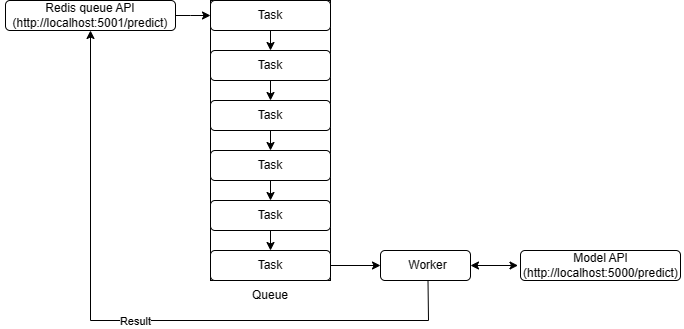

The diagram above was exported from draw.io. Its source (the exported page's mxGraphModel, read from the mxfile embedded in the PNG):
<mxGraphModel dx="710" dy="406" grid="1" gridSize="10" guides="1" tooltips="1" connect="1" arrows="1" fold="1" page="1" pageScale="1" pageWidth="827" pageHeight="1169" math="0" shadow="0">
  <root>
    <mxCell id="WIyWlLk6GJQsqaUBKTNV-0" />
    <mxCell id="WIyWlLk6GJQsqaUBKTNV-1" parent="WIyWlLk6GJQsqaUBKTNV-0" />
    <mxCell id="TgSq8X24N6mIAmBTodF2-1" value="" style="rounded=0;whiteSpace=wrap;html=1;" vertex="1" parent="WIyWlLk6GJQsqaUBKTNV-1">
      <mxGeometry x="270" y="160" width="120" height="280" as="geometry" />
    </mxCell>
    <mxCell id="TgSq8X24N6mIAmBTodF2-2" value="" style="rounded=1;whiteSpace=wrap;html=1;" vertex="1" parent="WIyWlLk6GJQsqaUBKTNV-1">
      <mxGeometry x="270" y="160" width="120" height="30" as="geometry" />
    </mxCell>
    <mxCell id="TgSq8X24N6mIAmBTodF2-3" value="Queue" style="text;html=1;strokeColor=none;fillColor=none;align=center;verticalAlign=middle;whiteSpace=wrap;rounded=0;" vertex="1" parent="WIyWlLk6GJQsqaUBKTNV-1">
      <mxGeometry x="300" y="440" width="60" height="30" as="geometry" />
    </mxCell>
    <mxCell id="TgSq8X24N6mIAmBTodF2-4" value="" style="endArrow=classic;html=1;rounded=0;exitX=0.5;exitY=1;exitDx=0;exitDy=0;" edge="1" parent="WIyWlLk6GJQsqaUBKTNV-1" source="TgSq8X24N6mIAmBTodF2-2">
      <mxGeometry width="50" height="50" relative="1" as="geometry">
        <mxPoint x="280" y="360" as="sourcePoint" />
        <mxPoint x="330" y="210" as="targetPoint" />
      </mxGeometry>
    </mxCell>
    <mxCell id="TgSq8X24N6mIAmBTodF2-5" value="Task" style="text;html=1;strokeColor=none;fillColor=none;align=center;verticalAlign=middle;whiteSpace=wrap;rounded=0;" vertex="1" parent="WIyWlLk6GJQsqaUBKTNV-1">
      <mxGeometry x="300" y="160" width="60" height="30" as="geometry" />
    </mxCell>
    <mxCell id="TgSq8X24N6mIAmBTodF2-9" value="" style="rounded=1;whiteSpace=wrap;html=1;" vertex="1" parent="WIyWlLk6GJQsqaUBKTNV-1">
      <mxGeometry x="270" y="210" width="120" height="30" as="geometry" />
    </mxCell>
    <mxCell id="TgSq8X24N6mIAmBTodF2-10" value="" style="endArrow=classic;html=1;rounded=0;exitX=0.5;exitY=1;exitDx=0;exitDy=0;" edge="1" parent="WIyWlLk6GJQsqaUBKTNV-1" source="TgSq8X24N6mIAmBTodF2-9">
      <mxGeometry width="50" height="50" relative="1" as="geometry">
        <mxPoint x="280" y="410" as="sourcePoint" />
        <mxPoint x="330" y="260" as="targetPoint" />
      </mxGeometry>
    </mxCell>
    <mxCell id="TgSq8X24N6mIAmBTodF2-11" value="Task" style="text;html=1;strokeColor=none;fillColor=none;align=center;verticalAlign=middle;whiteSpace=wrap;rounded=0;" vertex="1" parent="WIyWlLk6GJQsqaUBKTNV-1">
      <mxGeometry x="300" y="210" width="60" height="30" as="geometry" />
    </mxCell>
    <mxCell id="TgSq8X24N6mIAmBTodF2-12" value="" style="rounded=1;whiteSpace=wrap;html=1;" vertex="1" parent="WIyWlLk6GJQsqaUBKTNV-1">
      <mxGeometry x="270" y="260" width="120" height="30" as="geometry" />
    </mxCell>
    <mxCell id="TgSq8X24N6mIAmBTodF2-13" value="" style="endArrow=classic;html=1;rounded=0;exitX=0.5;exitY=1;exitDx=0;exitDy=0;" edge="1" parent="WIyWlLk6GJQsqaUBKTNV-1" source="TgSq8X24N6mIAmBTodF2-12">
      <mxGeometry width="50" height="50" relative="1" as="geometry">
        <mxPoint x="280" y="460" as="sourcePoint" />
        <mxPoint x="330" y="310" as="targetPoint" />
      </mxGeometry>
    </mxCell>
    <mxCell id="TgSq8X24N6mIAmBTodF2-14" value="Task" style="text;html=1;strokeColor=none;fillColor=none;align=center;verticalAlign=middle;whiteSpace=wrap;rounded=0;" vertex="1" parent="WIyWlLk6GJQsqaUBKTNV-1">
      <mxGeometry x="300" y="260" width="60" height="30" as="geometry" />
    </mxCell>
    <mxCell id="TgSq8X24N6mIAmBTodF2-15" value="" style="rounded=1;whiteSpace=wrap;html=1;" vertex="1" parent="WIyWlLk6GJQsqaUBKTNV-1">
      <mxGeometry x="270" y="310" width="120" height="30" as="geometry" />
    </mxCell>
    <mxCell id="TgSq8X24N6mIAmBTodF2-16" value="" style="endArrow=classic;html=1;rounded=0;exitX=0.5;exitY=1;exitDx=0;exitDy=0;" edge="1" parent="WIyWlLk6GJQsqaUBKTNV-1" source="TgSq8X24N6mIAmBTodF2-15">
      <mxGeometry width="50" height="50" relative="1" as="geometry">
        <mxPoint x="280" y="510" as="sourcePoint" />
        <mxPoint x="330" y="360" as="targetPoint" />
      </mxGeometry>
    </mxCell>
    <mxCell id="TgSq8X24N6mIAmBTodF2-17" value="Task" style="text;html=1;strokeColor=none;fillColor=none;align=center;verticalAlign=middle;whiteSpace=wrap;rounded=0;" vertex="1" parent="WIyWlLk6GJQsqaUBKTNV-1">
      <mxGeometry x="300" y="310" width="60" height="30" as="geometry" />
    </mxCell>
    <mxCell id="TgSq8X24N6mIAmBTodF2-18" value="" style="rounded=1;whiteSpace=wrap;html=1;" vertex="1" parent="WIyWlLk6GJQsqaUBKTNV-1">
      <mxGeometry x="270" y="360" width="120" height="30" as="geometry" />
    </mxCell>
    <mxCell id="TgSq8X24N6mIAmBTodF2-19" value="" style="endArrow=classic;html=1;rounded=0;exitX=0.5;exitY=1;exitDx=0;exitDy=0;" edge="1" parent="WIyWlLk6GJQsqaUBKTNV-1" source="TgSq8X24N6mIAmBTodF2-18">
      <mxGeometry width="50" height="50" relative="1" as="geometry">
        <mxPoint x="280" y="560" as="sourcePoint" />
        <mxPoint x="330" y="410" as="targetPoint" />
      </mxGeometry>
    </mxCell>
    <mxCell id="TgSq8X24N6mIAmBTodF2-20" value="Task" style="text;html=1;strokeColor=none;fillColor=none;align=center;verticalAlign=middle;whiteSpace=wrap;rounded=0;" vertex="1" parent="WIyWlLk6GJQsqaUBKTNV-1">
      <mxGeometry x="300" y="360" width="60" height="30" as="geometry" />
    </mxCell>
    <mxCell id="TgSq8X24N6mIAmBTodF2-28" value="" style="rounded=1;whiteSpace=wrap;html=1;" vertex="1" parent="WIyWlLk6GJQsqaUBKTNV-1">
      <mxGeometry x="270" y="410" width="120" height="30" as="geometry" />
    </mxCell>
    <mxCell id="TgSq8X24N6mIAmBTodF2-30" value="Task" style="text;html=1;strokeColor=none;fillColor=none;align=center;verticalAlign=middle;whiteSpace=wrap;rounded=0;" vertex="1" parent="WIyWlLk6GJQsqaUBKTNV-1">
      <mxGeometry x="300" y="410" width="60" height="30" as="geometry" />
    </mxCell>
    <mxCell id="TgSq8X24N6mIAmBTodF2-32" value="" style="endArrow=classic;html=1;rounded=0;entryX=0;entryY=0.5;entryDx=0;entryDy=0;" edge="1" parent="WIyWlLk6GJQsqaUBKTNV-1" target="TgSq8X24N6mIAmBTodF2-2">
      <mxGeometry width="50" height="50" relative="1" as="geometry">
        <mxPoint x="230" y="175" as="sourcePoint" />
        <mxPoint x="330" y="310" as="targetPoint" />
        <Array as="points">
          <mxPoint x="250" y="175" />
        </Array>
      </mxGeometry>
    </mxCell>
    <mxCell id="TgSq8X24N6mIAmBTodF2-33" value="" style="rounded=1;whiteSpace=wrap;html=1;" vertex="1" parent="WIyWlLk6GJQsqaUBKTNV-1">
      <mxGeometry x="65" y="160" width="170" height="30" as="geometry" />
    </mxCell>
    <mxCell id="TgSq8X24N6mIAmBTodF2-34" value="Redis queue API&lt;br&gt;(http://localhost:5001/predict)" style="text;html=1;strokeColor=none;fillColor=none;align=center;verticalAlign=middle;whiteSpace=wrap;rounded=0;" vertex="1" parent="WIyWlLk6GJQsqaUBKTNV-1">
      <mxGeometry x="60" y="160" width="180" height="30" as="geometry" />
    </mxCell>
    <mxCell id="TgSq8X24N6mIAmBTodF2-36" value="" style="rounded=1;whiteSpace=wrap;html=1;" vertex="1" parent="WIyWlLk6GJQsqaUBKTNV-1">
      <mxGeometry x="440" y="410" width="90" height="30" as="geometry" />
    </mxCell>
    <mxCell id="TgSq8X24N6mIAmBTodF2-37" value="Worker" style="text;html=1;strokeColor=none;fillColor=none;align=center;verticalAlign=middle;whiteSpace=wrap;rounded=0;" vertex="1" parent="WIyWlLk6GJQsqaUBKTNV-1">
      <mxGeometry x="445" y="410" width="85" height="30" as="geometry" />
    </mxCell>
    <mxCell id="TgSq8X24N6mIAmBTodF2-38" value="" style="endArrow=classic;html=1;rounded=0;exitX=1;exitY=0.5;exitDx=0;exitDy=0;entryX=0;entryY=0.5;entryDx=0;entryDy=0;" edge="1" parent="WIyWlLk6GJQsqaUBKTNV-1" source="TgSq8X24N6mIAmBTodF2-28" target="TgSq8X24N6mIAmBTodF2-36">
      <mxGeometry width="50" height="50" relative="1" as="geometry">
        <mxPoint x="450" y="400" as="sourcePoint" />
        <mxPoint x="450" y="440" as="targetPoint" />
      </mxGeometry>
    </mxCell>
    <mxCell id="TgSq8X24N6mIAmBTodF2-40" value="" style="rounded=1;whiteSpace=wrap;html=1;" vertex="1" parent="WIyWlLk6GJQsqaUBKTNV-1">
      <mxGeometry x="580" y="410" width="160" height="30" as="geometry" />
    </mxCell>
    <mxCell id="TgSq8X24N6mIAmBTodF2-41" value="Model API&lt;br style=&quot;border-color: var(--border-color);&quot;&gt;(http://localhost:5000/predict)" style="text;html=1;strokeColor=none;fillColor=none;align=center;verticalAlign=middle;whiteSpace=wrap;rounded=0;" vertex="1" parent="WIyWlLk6GJQsqaUBKTNV-1">
      <mxGeometry x="577.5" y="410" width="165" height="30" as="geometry" />
    </mxCell>
    <mxCell id="TgSq8X24N6mIAmBTodF2-45" value="" style="endArrow=classic;html=1;rounded=0;exitX=0.5;exitY=1;exitDx=0;exitDy=0;entryX=0.5;entryY=1;entryDx=0;entryDy=0;" edge="1" parent="WIyWlLk6GJQsqaUBKTNV-1" source="TgSq8X24N6mIAmBTodF2-37" target="TgSq8X24N6mIAmBTodF2-34">
      <mxGeometry relative="1" as="geometry">
        <mxPoint x="340" y="360" as="sourcePoint" />
        <mxPoint x="440" y="360" as="targetPoint" />
        <Array as="points">
          <mxPoint x="488" y="480" />
          <mxPoint x="150" y="480" />
        </Array>
      </mxGeometry>
    </mxCell>
    <mxCell id="TgSq8X24N6mIAmBTodF2-46" value="Result" style="edgeLabel;resizable=0;html=1;align=center;verticalAlign=middle;" connectable="0" vertex="1" parent="TgSq8X24N6mIAmBTodF2-45">
      <mxGeometry relative="1" as="geometry" />
    </mxCell>
    <mxCell id="TgSq8X24N6mIAmBTodF2-47" value="" style="endArrow=classic;startArrow=classic;html=1;rounded=0;exitX=1;exitY=0.5;exitDx=0;exitDy=0;entryX=0;entryY=0.5;entryDx=0;entryDy=0;" edge="1" parent="WIyWlLk6GJQsqaUBKTNV-1" source="TgSq8X24N6mIAmBTodF2-37" target="TgSq8X24N6mIAmBTodF2-41">
      <mxGeometry width="50" height="50" relative="1" as="geometry">
        <mxPoint x="390" y="370" as="sourcePoint" />
        <mxPoint x="440" y="320" as="targetPoint" />
      </mxGeometry>
    </mxCell>
  </root>
</mxGraphModel>